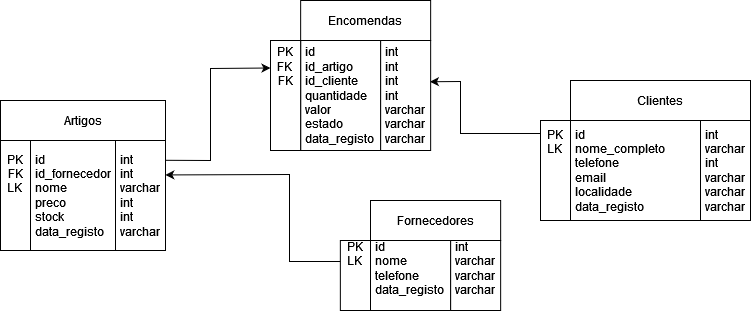

The diagram above was exported from draw.io. Its source (the exported page's mxGraphModel, read from the mxfile embedded in the PNG):
<mxGraphModel dx="919" dy="361" grid="1" gridSize="10" guides="1" tooltips="1" connect="1" arrows="1" fold="1" page="1" pageScale="1" pageWidth="850" pageHeight="1100" math="0" shadow="0">
  <root>
    <mxCell id="0" />
    <mxCell id="1" parent="0" />
    <mxCell id="QSV_15zz6FVYB_wXPX9Z-34" style="edgeStyle=none;rounded=0;orthogonalLoop=1;jettySize=auto;html=1;exitX=0.25;exitY=0;exitDx=0;exitDy=0;entryX=0.25;entryY=1;entryDx=0;entryDy=0;" parent="1" source="QSV_15zz6FVYB_wXPX9Z-12" target="QSV_15zz6FVYB_wXPX9Z-13" edge="1">
      <mxGeometry relative="1" as="geometry" />
    </mxCell>
    <mxCell id="QSV_15zz6FVYB_wXPX9Z-12" value="&lt;div align=&quot;left&quot;&gt;&amp;nbsp;id&lt;/div&gt;&lt;div align=&quot;left&quot;&gt;&amp;nbsp;id_artigo&lt;/div&gt;&lt;div align=&quot;left&quot;&gt;&amp;nbsp;id_cliente&lt;/div&gt;&lt;div align=&quot;left&quot;&gt;&amp;nbsp;quantidade&lt;/div&gt;&lt;div align=&quot;left&quot;&gt;&amp;nbsp;valor&lt;br&gt;&lt;/div&gt;&lt;div align=&quot;left&quot;&gt;&amp;nbsp;estado&lt;/div&gt;&lt;div align=&quot;left&quot;&gt;&amp;nbsp;data_registo&lt;/div&gt;" style="rounded=0;whiteSpace=wrap;html=1;align=left;" parent="1" vertex="1">
      <mxGeometry x="390.15" y="70" width="80" height="110" as="geometry" />
    </mxCell>
    <mxCell id="QSV_15zz6FVYB_wXPX9Z-13" value="Encomendas" style="rounded=0;whiteSpace=wrap;html=1;" parent="1" vertex="1">
      <mxGeometry x="390.15" y="30" width="130" height="40" as="geometry" />
    </mxCell>
    <mxCell id="QSV_15zz6FVYB_wXPX9Z-27" style="edgeStyle=none;rounded=0;orthogonalLoop=1;jettySize=auto;html=1;exitX=0.995;exitY=0.409;exitDx=0;exitDy=0;exitPerimeter=0;entryX=0.985;entryY=0.375;entryDx=0;entryDy=0;entryPerimeter=0;" parent="1" target="QSV_15zz6FVYB_wXPX9Z-14" edge="1">
      <mxGeometry relative="1" as="geometry">
        <mxPoint x="630" y="163" as="sourcePoint" />
        <mxPoint x="520" y="115" as="targetPoint" />
        <Array as="points">
          <mxPoint x="550" y="163" />
          <mxPoint x="550" y="111" />
        </Array>
      </mxGeometry>
    </mxCell>
    <mxCell id="QSV_15zz6FVYB_wXPX9Z-14" value="&lt;div align=&quot;justify&quot;&gt;int&lt;/div&gt;&lt;div align=&quot;justify&quot;&gt;int&lt;br&gt;&lt;/div&gt;&lt;div align=&quot;justify&quot;&gt;int&lt;/div&gt;&lt;div align=&quot;justify&quot;&gt;int&lt;br&gt;&lt;/div&gt;&lt;div align=&quot;justify&quot;&gt;varchar&lt;br&gt;&lt;/div&gt;&lt;div align=&quot;justify&quot;&gt;varchar&lt;/div&gt;&lt;div align=&quot;justify&quot;&gt;varchar&lt;br&gt;&lt;/div&gt;" style="rounded=0;whiteSpace=wrap;html=1;" parent="1" vertex="1">
      <mxGeometry x="470.15" y="70" width="50" height="110" as="geometry" />
    </mxCell>
    <mxCell id="QSV_15zz6FVYB_wXPX9Z-18" value="&lt;div align=&quot;left&quot;&gt;&amp;nbsp;id&lt;/div&gt;&lt;div align=&quot;left&quot;&gt;&amp;nbsp;nome_completo&lt;/div&gt;&lt;div align=&quot;left&quot;&gt;&amp;nbsp;telefone&lt;br&gt;&lt;/div&gt;&lt;div align=&quot;left&quot;&gt;&amp;nbsp;email&lt;/div&gt;&lt;div align=&quot;left&quot;&gt;&amp;nbsp;localidade&lt;/div&gt;&lt;div align=&quot;left&quot;&gt;&amp;nbsp;data_registo&lt;br&gt;&lt;/div&gt;" style="rounded=0;whiteSpace=wrap;html=1;align=left;" parent="1" vertex="1">
      <mxGeometry x="660" y="150" width="130" height="100" as="geometry" />
    </mxCell>
    <mxCell id="QSV_15zz6FVYB_wXPX9Z-19" value="Clientes" style="rounded=0;whiteSpace=wrap;html=1;" parent="1" vertex="1">
      <mxGeometry x="660" y="110" width="180" height="40" as="geometry" />
    </mxCell>
    <mxCell id="QSV_15zz6FVYB_wXPX9Z-20" value="&lt;div align=&quot;justify&quot;&gt;int&lt;br&gt;&lt;/div&gt;&lt;div align=&quot;justify&quot;&gt;varchar&lt;br&gt;&lt;/div&gt;&lt;div align=&quot;justify&quot;&gt;int&lt;br&gt;&lt;/div&gt;&lt;div align=&quot;justify&quot;&gt;varchar&lt;br&gt;&lt;/div&gt;&lt;div align=&quot;justify&quot;&gt;varchar&lt;br&gt;&lt;/div&gt;&lt;div align=&quot;justify&quot;&gt;varchar&lt;/div&gt;" style="rounded=0;whiteSpace=wrap;html=1;" parent="1" vertex="1">
      <mxGeometry x="790" y="150" width="50" height="100" as="geometry" />
    </mxCell>
    <mxCell id="QSV_15zz6FVYB_wXPX9Z-21" value="&lt;div align=&quot;left&quot;&gt;&amp;nbsp;id&lt;/div&gt;&lt;div align=&quot;left&quot;&gt;&amp;nbsp;nome&lt;br&gt;&lt;/div&gt;&lt;div align=&quot;left&quot;&gt;&amp;nbsp;telefone&lt;br&gt;&lt;/div&gt;&lt;div align=&quot;left&quot;&gt;&amp;nbsp;data_registo&lt;/div&gt;&lt;div align=&quot;left&quot;&gt;&lt;br&gt;&lt;/div&gt;" style="rounded=0;whiteSpace=wrap;html=1;align=left;" parent="1" vertex="1">
      <mxGeometry x="460" y="270" width="80.15" height="70" as="geometry" />
    </mxCell>
    <mxCell id="QSV_15zz6FVYB_wXPX9Z-22" value="Fornecedores" style="rounded=0;whiteSpace=wrap;html=1;" parent="1" vertex="1">
      <mxGeometry x="460" y="230" width="130.15" height="40" as="geometry" />
    </mxCell>
    <mxCell id="QSV_15zz6FVYB_wXPX9Z-23" value="&lt;div align=&quot;justify&quot;&gt;int&lt;br&gt;&lt;/div&gt;&lt;div align=&quot;justify&quot;&gt;varchar&lt;br&gt;&lt;/div&gt;&lt;div align=&quot;justify&quot;&gt;varchar&lt;br&gt;&lt;/div&gt;&lt;div&gt;varchar&lt;br&gt;&lt;/div&gt;&lt;div&gt;&lt;br&gt;&lt;/div&gt;" style="rounded=0;whiteSpace=wrap;html=1;" parent="1" vertex="1">
      <mxGeometry x="540.15" y="270" width="50" height="70" as="geometry" />
    </mxCell>
    <mxCell id="QSV_15zz6FVYB_wXPX9Z-28" value="&lt;div align=&quot;left&quot;&gt;&amp;nbsp;id&lt;/div&gt;&lt;div align=&quot;left&quot;&gt;&amp;nbsp;id_fornecedor&lt;/div&gt;&lt;div align=&quot;left&quot;&gt;&amp;nbsp;nome&lt;br&gt;&lt;/div&gt;&lt;div align=&quot;left&quot;&gt;&amp;nbsp;preco&lt;/div&gt;&lt;div align=&quot;left&quot;&gt;&amp;nbsp;stock&lt;/div&gt;&lt;div align=&quot;left&quot;&gt;&amp;nbsp;data_registo&lt;br&gt;&lt;/div&gt;" style="rounded=0;whiteSpace=wrap;html=1;align=left;" parent="1" vertex="1">
      <mxGeometry x="120" y="170" width="85" height="110" as="geometry" />
    </mxCell>
    <mxCell id="QSV_15zz6FVYB_wXPX9Z-29" value="Artigos" style="rounded=0;whiteSpace=wrap;html=1;" parent="1" vertex="1">
      <mxGeometry x="90" y="130" width="165" height="40" as="geometry" />
    </mxCell>
    <mxCell id="QSV_15zz6FVYB_wXPX9Z-30" value="&lt;div align=&quot;justify&quot;&gt;int&lt;br&gt;&lt;/div&gt;&lt;div align=&quot;justify&quot;&gt;int&lt;br&gt;&lt;/div&gt;&lt;div align=&quot;justify&quot;&gt;varchar&lt;br&gt;&lt;/div&gt;&lt;div align=&quot;justify&quot;&gt;int&lt;br&gt;&lt;/div&gt;&lt;div align=&quot;justify&quot;&gt;int&lt;/div&gt;&lt;div align=&quot;justify&quot;&gt;varchar&lt;/div&gt;" style="rounded=0;whiteSpace=wrap;html=1;" parent="1" vertex="1">
      <mxGeometry x="205" y="170" width="50" height="110" as="geometry" />
    </mxCell>
    <mxCell id="QSV_15zz6FVYB_wXPX9Z-33" value="" style="edgeStyle=none;rounded=0;orthogonalLoop=1;jettySize=auto;html=1;entryX=0;entryY=0.25;entryDx=0;entryDy=0;exitX=1.002;exitY=0.18;exitDx=0;exitDy=0;exitPerimeter=0;" parent="1" source="QSV_15zz6FVYB_wXPX9Z-30" target="QSV_15zz6FVYB_wXPX9Z-42" edge="1">
      <mxGeometry relative="1" as="geometry">
        <mxPoint x="260" y="190" as="sourcePoint" />
        <mxPoint x="245" y="158" as="targetPoint" />
        <Array as="points">
          <mxPoint x="300" y="190" />
          <mxPoint x="300" y="98" />
        </Array>
      </mxGeometry>
    </mxCell>
    <mxCell id="QSV_15zz6FVYB_wXPX9Z-39" value="" style="edgeStyle=none;rounded=0;orthogonalLoop=1;jettySize=auto;html=1;entryX=0.996;entryY=0.313;entryDx=0;entryDy=0;entryPerimeter=0;exitX=0.02;exitY=0.3;exitDx=0;exitDy=0;exitPerimeter=0;" parent="1" source="QSV_15zz6FVYB_wXPX9Z-46" target="QSV_15zz6FVYB_wXPX9Z-30" edge="1">
      <mxGeometry relative="1" as="geometry">
        <mxPoint x="428" y="290" as="sourcePoint" />
        <mxPoint x="330" y="374" as="targetPoint" />
        <Array as="points">
          <mxPoint x="379" y="291" />
          <mxPoint x="379" y="204" />
        </Array>
      </mxGeometry>
    </mxCell>
    <mxCell id="QSV_15zz6FVYB_wXPX9Z-42" value="&lt;div&gt;PK&lt;/div&gt;&lt;div&gt;FK&lt;br&gt;FK&lt;/div&gt;&lt;div&gt;&lt;br&gt;&lt;/div&gt;&lt;div&gt;&lt;br&gt;&lt;/div&gt;&lt;div&gt;&lt;br&gt;&lt;/div&gt;&lt;div&gt;&lt;br&gt;&lt;/div&gt;" style="rounded=0;whiteSpace=wrap;html=1;" parent="1" vertex="1">
      <mxGeometry x="360" y="70" width="30.15" height="110" as="geometry" />
    </mxCell>
    <mxCell id="QSV_15zz6FVYB_wXPX9Z-43" value="&lt;div&gt;PK&lt;/div&gt;&lt;div&gt;FK&lt;/div&gt;&lt;div&gt;LK&lt;br&gt;&lt;/div&gt;&lt;div&gt;&lt;br&gt;&lt;/div&gt;&lt;div&gt;&lt;br&gt;&lt;/div&gt;&lt;div&gt;&lt;br&gt;&lt;/div&gt;" style="rounded=0;whiteSpace=wrap;html=1;" parent="1" vertex="1">
      <mxGeometry x="90" y="170" width="30" height="110" as="geometry" />
    </mxCell>
    <mxCell id="QSV_15zz6FVYB_wXPX9Z-45" value="&lt;div&gt;PK&lt;/div&gt;&lt;div&gt;LK&lt;br&gt;&lt;/div&gt;&lt;div&gt;&lt;br&gt;&lt;/div&gt;&lt;div&gt;&lt;br&gt;&lt;/div&gt;&lt;div&gt;&lt;br&gt;&lt;/div&gt;&lt;div&gt;&lt;br&gt;&lt;/div&gt;" style="rounded=0;whiteSpace=wrap;html=1;" parent="1" vertex="1">
      <mxGeometry x="630" y="150" width="30" height="100" as="geometry" />
    </mxCell>
    <mxCell id="QSV_15zz6FVYB_wXPX9Z-46" value="&lt;div&gt;PK&lt;/div&gt;&lt;div&gt;LK&lt;br&gt;&lt;/div&gt;&lt;div&gt;&lt;br&gt;&lt;/div&gt;&lt;div&gt;&lt;br&gt;&lt;/div&gt;&lt;div&gt;&lt;br&gt;&lt;/div&gt;" style="rounded=0;whiteSpace=wrap;html=1;" parent="1" vertex="1">
      <mxGeometry x="429.85" y="270" width="30.15" height="70" as="geometry" />
    </mxCell>
  </root>
</mxGraphModel>